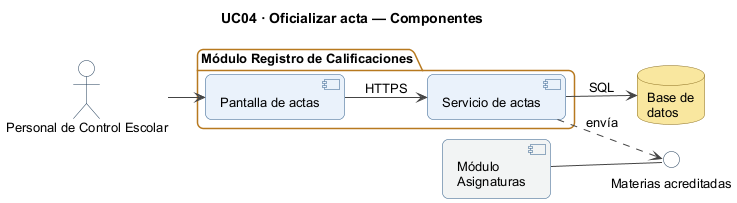

The diagram above was rendered by PlantUML. Its source (embedded in the PNG):
@startuml
!pragma layout smetana
title UC04 · Oficializar acta — Componentes
left to right direction
skinparam shadowing false
skinparam defaultFontName Arial
skinparam defaultFontSize 13
skinparam roundCorner 12
skinparam ArrowColor #444444
skinparam actorBorderColor #1F3B57
skinparam actorBackgroundColor #FFFFFF
skinparam participantBackgroundColor #EAF2FB
skinparam participantBorderColor #2F5D8A
skinparam boundaryBackgroundColor #EAF2FB
skinparam boundaryBorderColor #2F5D8A
skinparam controlBackgroundColor #EAF2FB
skinparam controlBorderColor #2F5D8A
skinparam databaseBackgroundColor #F9E79F
skinparam databaseBorderColor #8A6D1F
skinparam componentBackgroundColor #EAF2FB
skinparam componentBorderColor #2F5D8A
skinparam interfaceBackgroundColor #FFFFFF
skinparam interfaceBorderColor #1F3B57
skinparam packageBorderColor #1F3B57
skinparam activityBackgroundColor #EAF2FB
skinparam activityBorderColor #2F5D8A
skinparam activityDiamondBackgroundColor #FFF0CC
skinparam activityDiamondBorderColor #B7791F
skinparam swimlaneTitleFontStyle bold
skinparam sequenceGroupBackgroundColor #FFF0CC
skinparam sequenceGroupBorderColor #B7791F
skinparam stateBackgroundColor #EAF2FB
skinparam stateBorderColor #2F5D8A
skinparam classAttributeIconSize 0
skinparam classBackgroundColor #EAF2FB
skinparam classBorderColor #2F5D8A
skinparam noteBackgroundColor #FFF7E6
skinparam noteBorderColor #B7791F
actor "Personal de Control Escolar" as A
package "Módulo Registro de Calificaciones" {
  component "Pantalla de actas" as UI
  component "Servicio de actas" as S
}
database "Base de\ndatos" as DB
component "Módulo\nAsignaturas" as ASG #F2F4F4
interface "Materias acreditadas" as IF1
A --> UI
UI --> S : HTTPS
S --> DB : SQL
ASG -- IF1
S ..> IF1 : envía
@enduml